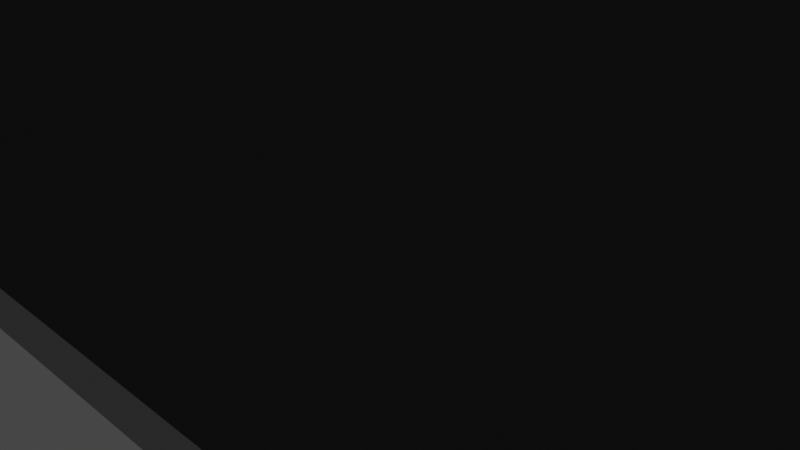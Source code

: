 # Source: map-overview-new.blend  (saved by Blender 3.3.6; exported with 4.5.12 LTS)
import bpy
from mathutils import Matrix  # noqa: F401  (used for matrix-valued properties, if any)

bpy.ops.wm.read_factory_settings(use_empty=True)
scene = bpy.context.scene
scene.name = 'Scene'

# ---- collections
col_collection = bpy.data.collections.new('Collection'); scene.collection.children.link(col_collection)
col_dxf = bpy.data.collections.new('dxf'); scene.collection.children.link(col_dxf)
col_walls = bpy.data.collections.new('walls'); scene.collection.children.link(col_walls)

# ---- materials (node trees are filled in below, after node groups)
mat_garage = bpy.data.materials.new('garage')
mat_garage.use_transparent_shadow = False
mat_garage.diffuse_color = (0.6152, 0.2858, 0.1844, 1.0)
mat_room2 = bpy.data.materials.new('room2')
mat_room2.use_transparent_shadow = False
mat_room2.diffuse_color = (0.07324, 0.07324, 0.07324, 1.0)
mat_room2.metallic = 0.5685
mat_room3 = bpy.data.materials.new('room3')
mat_room3.use_transparent_shadow = False
mat_room3.diffuse_color = (0.1193, 0.1193, 0.1193, 1.0)
mat_floor2 = bpy.data.materials.new('floor2')
mat_floor2.use_transparent_shadow = False
mat_floor2.diffuse_color = (0.1734, 0.1734, 0.1734, 1.0)
mat_floor2.metallic = 0.1027
mat_floor1 = bpy.data.materials.new('floor1')
mat_floor1.use_transparent_shadow = False
mat_floor1.diffuse_color = (0.3931, 0.3931, 0.3931, 1.0)
mat_floor1.metallic = 0.5274

# ---- material node trees

# ---- world
world_world = bpy.data.worlds.new('World'); scene.world = world_world
world_world.use_nodes = True; world_world.node_tree.nodes.clear()
_N = world_world.node_tree.nodes; _L = world_world.node_tree.links
n0 = _N.new('ShaderNodeOutputWorld'); n0.name = 'World Output'; n0.location = (300, 300)
n1 = _N.new('ShaderNodeBackground'); n1.name = 'Background'; n1.location = (10, 300)
n1.inputs[0].default_value = (0.05088, 0.05088, 0.05088, 1.0)
_L.new(n1.outputs[0], n0.inputs[0])
n0.is_active_output = True
world_world.color = (0.05088, 0.05088, 0.05088)
world_world.use_sun_shadow = False
world_world.sun_shadow_jitter_overblur = 0.0

# ---- cameras
cam_camera = bpy.data.cameras.new('Camera')
cam_camera.clip_end = 100.0
cam_camera.ortho_scale = 7.314

# ---- lights
light_light = bpy.data.lights.new('Light', 'POINT')
light_light.transmission_factor = 0.0
light_light.energy = 1000.0
light_light.shadow_soft_size = 0.1
light_light.shadow_maximum_resolution = 0.006
light_light.use_absolute_resolution = True

# ---- meshes
me_cube_001 = bpy.data.meshes.new('Cube.001')
me_cube_001.from_pydata([(28.0, -20.0, -5.96e-08), (28.0, -20.0, 2.0), (28.0, -18.0, -5.96e-08), (28.0, -18.0, 2.0), (30.0, -20.0, -5.96e-08), (30.0, -20.0, 2.0), (30.0, -18.0, -5.96e-08), (30.0, -18.0, 2.0), (28.0, 38.0, -5.96e-08), (28.0, 38.0, 2.0), (30.0, 38.0, -5.96e-08), (30.0, 38.0, 2.0), (28.0, 40.0, -5.96e-08), (28.0, 40.0, 2.0), (30.0, 40.0, -5.96e-08), (30.0, 40.0, 2.0), (-36.0, 38.0, -5.96e-08), (-36.0, 38.0, 2.0), (-36.0, 40.0, 0.0), (-36.0, 40.0, 2.0), (-69.94, -20.0, -5.96e-08), (-69.94, -20.0, 2.0), (-69.94, -18.0, -5.96e-08), (-69.94, -18.0, 2.0), (-71.94, -20.0, -5.96e-08), (-71.94, -20.0, 2.0), (-71.94, -18.0, -5.96e-08), (-71.94, -18.0, 2.0), (-69.94, 38.0, -5.96e-08), (-69.94, 38.0, 2.0), (-71.94, 38.0, -5.96e-08), (-71.94, 38.0, 2.0), (-69.94, 40.0, -5.96e-08), (-69.94, 40.0, 2.0), (-71.94, 40.0, -5.96e-08), (-71.94, 40.0, 2.0), (-51.67, 38.0, -5.96e-08), (-51.67, 38.0, 2.0), (-51.67, 40.0, -5.96e-08), (-51.67, 40.0, 2.0)], [], [(1, 3, 23, 21), (3, 7, 11, 9), (6, 7, 5, 4), (4, 5, 1, 0), (2, 6, 4, 0), (7, 3, 1, 5), (9, 11, 15, 13), (2, 3, 9, 8), (7, 6, 10, 11), (6, 2, 8, 10), (12, 13, 15, 14), (12, 8, 16, 18), (11, 10, 14, 15), (10, 8, 12, 14), (16, 17, 19, 18), (13, 12, 18, 19), (9, 13, 19, 17), (8, 9, 17, 16), (23, 22, 28, 29), (2, 0, 20, 22), (3, 2, 22, 23), (0, 1, 21, 20), (24, 25, 27, 26), (20, 21, 25, 24), (21, 23, 27, 25), (22, 20, 24, 26), (29, 28, 36, 37), (22, 26, 30, 28), (27, 23, 29, 31), (26, 27, 31, 30), (33, 32, 34, 35), (31, 29, 33, 35), (30, 31, 35, 34), (28, 30, 34, 32), (37, 36, 38, 39), (28, 32, 38, 36), (32, 33, 39, 38), (33, 29, 37, 39)])
_uv = me_cube_001.uv_layers.new(name='UVMap')
_uv.uv.foreach_set('vector', [0.875, 0.75, 0.875, 0.5, 0.875, 0.5, 0.875, 0.75, 0.875, 0.5, 0.625, 0.5, 0.625, 0.5, 0.875, 0.5, 0.375, 0.5, 0.625, 0.5, 0.625, 0.75, 0.375, 0.75, 0.375, 0.75, 0.625, 0.75, 0.625, 1.0, 0.375, 1.0, 0.125, 0.5, 0.375, 0.5, 0.375, 0.75, 0.125, 0.75, 0.625, 0.5, 0.875, 0.5, 0.875, 0.75, 0.625, 0.75, 0.875, 0.5, 0.625, 0.5, 0.625, 0.5, 0.875, 0.5, 0.375, 0.25, 0.625, 0.25, 0.625, 0.25, 0.375, 0.25, 0.625, 0.5, 0.375, 0.5, 0.375, 0.5, 0.625, 0.5, 0.375, 0.5, 0.125, 0.5, 0.125, 0.5, 0.375, 0.5, 0.375, 0.25, 0.625, 0.25, 0.625, 0.5, 0.375, 0.5, 0.125, 0.5, 0.125, 0.5, 0.125, 0.5, 0.125, 0.5, 0.625, 0.5, 0.375, 0.5, 0.375, 0.5, 0.625, 0.5, 0.375, 0.5, 0.125, 0.5, 0.125, 0.5, 0.375, 0.5, 0.375, 0.25, 0.625, 0.25, 0.625, 0.25, 0.375, 0.25, 0.625, 0.25, 0.375, 0.25, 0.375, 0.25, 0.625, 0.25, 0.875, 0.5, 0.875, 0.5, 0.875, 0.5, 0.875, 0.5, 0.375, 0.25, 0.625, 0.25, 0.625, 0.25, 0.375, 0.25, 0.625, 0.25, 0.375, 0.25, 0.375, 0.25, 0.625, 0.25, 0.125, 0.5, 0.125, 0.75, 0.125, 0.75, 0.125, 0.5, 0.625, 0.25, 0.375, 0.25, 0.375, 0.25, 0.625, 0.25, 0.375, 1.0, 0.625, 1.0, 0.625, 1.0, 0.375, 1.0, 0.375, 0.0, 0.625, 0.0, 0.625, 0.25, 0.375, 0.25, 0.375, 1.0, 0.625, 1.0, 0.625, 1.0, 0.375, 1.0, 0.875, 0.75, 0.875, 0.5, 0.875, 0.5, 0.875, 0.75, 0.125, 0.5, 0.125, 0.75, 0.125, 0.75, 0.125, 0.5, 0.625, 0.25, 0.375, 0.25, 0.375, 0.25, 0.625, 0.25, 0.125, 0.5, 0.125, 0.5, 0.125, 0.5, 0.125, 0.5, 0.875, 0.5, 0.875, 0.5, 0.875, 0.5, 0.875, 0.5, 0.375, 0.25, 0.625, 0.25, 0.625, 0.25, 0.375, 0.25, 0.625, 0.25, 0.375, 0.25, 0.375, 0.25, 0.625, 0.25, 0.875, 0.5, 0.875, 0.5, 0.875, 0.5, 0.875, 0.5, 0.375, 0.25, 0.625, 0.25, 0.625, 0.25, 0.375, 0.25, 0.125, 0.5, 0.125, 0.5, 0.125, 0.5, 0.125, 0.5, 0.625, 0.25, 0.375, 0.25, 0.375, 0.25, 0.625, 0.25, 0.125, 0.5, 0.125, 0.5, 0.125, 0.5, 0.125, 0.5, 0.375, 0.25, 0.625, 0.25, 0.625, 0.25, 0.375, 0.25, 0.875, 0.5, 0.875, 0.5, 0.875, 0.5, 0.875, 0.5])
me_cube_001.materials.append(mat_garage)
me_cube_001.update()
me_cube_002 = bpy.data.meshes.new('Cube.002')
me_cube_002.from_pydata([(59.0, -35.84, 0.0), (59.0, -35.84, 2.0), (59.0, -33.84, 0.0), (59.0, -33.84, 2.0), (61.0, -35.84, 0.0), (61.0, -35.84, 2.0), (61.0, -33.84, 0.0), (61.0, -33.84, 2.0), (-79.81, -35.84, 0.0), (-79.81, -35.84, 2.0), (-79.81, -33.84, 0.0), (-79.81, -33.84, 2.0), (-81.81, -35.84, 0.0), (-81.81, -35.84, 2.0), (-81.81, -33.84, 0.0), (-81.81, -33.84, 2.0), (-79.81, 40.0, 0.0), (-79.81, 40.0, 2.0), (-81.81, 40.0, 0.0), (-81.81, 40.0, 2.0), (-79.81, 42.0, 0.0), (-79.81, 42.0, 2.0), (-81.81, 42.0, 0.0), (-81.81, 42.0, 2.0), (59.0, 40.0, 0.0), (59.0, 40.0, 2.0), (59.0, 42.0, 0.0), (59.0, 42.0, 2.0), (61.0, 40.0, 0.0), (61.0, 40.0, 2.0), (61.0, 42.0, 0.0), (61.0, 42.0, 2.0), (59.0, -33.84, 0.0), (59.0, -33.84, 2.0), (61.0, -33.84, 0.0), (61.0, -33.84, 2.0)], [], [(1, 3, 11, 9), (2, 3, 7, 6), (6, 7, 5, 4), (4, 5, 1, 0), (2, 6, 4, 0), (7, 3, 1, 5), (8, 9, 13, 12), (2, 0, 8, 10), (3, 2, 10, 11), (0, 1, 9, 8), (12, 13, 15, 14), (9, 11, 15, 13), (10, 8, 12, 14), (10, 14, 18, 16), (16, 18, 22, 20), (14, 15, 19, 18), (11, 10, 16, 17), (15, 11, 17, 19), (21, 20, 22, 23), (18, 19, 23, 22), (19, 17, 21, 23), (20, 21, 27, 26), (27, 25, 29, 31), (21, 17, 25, 27), (16, 20, 26, 24), (17, 16, 24, 25), (29, 28, 30, 31), (26, 27, 31, 30), (24, 26, 30, 28), (29, 25, 33, 35), (33, 32, 34, 35), (28, 29, 35, 34), (24, 28, 34, 32), (25, 24, 32, 33)])
_uv = me_cube_002.uv_layers.new(name='UVMap')
_uv.uv.foreach_set('vector', [0.875, 0.75, 0.875, 0.5, 0.875, 0.5, 0.875, 0.75, 0.375, 0.25, 0.625, 0.25, 0.625, 0.5, 0.375, 0.5, 0.375, 0.5, 0.625, 0.5, 0.625, 0.75, 0.375, 0.75, 0.375, 0.75, 0.625, 0.75, 0.625, 1.0, 0.375, 1.0, 0.125, 0.5, 0.375, 0.5, 0.375, 0.75, 0.125, 0.75, 0.625, 0.5, 0.875, 0.5, 0.875, 0.75, 0.625, 0.75, 0.375, 1.0, 0.625, 1.0, 0.625, 1.0, 0.375, 1.0, 0.125, 0.5, 0.125, 0.75, 0.125, 0.75, 0.125, 0.5, 0.625, 0.25, 0.375, 0.25, 0.375, 0.25, 0.625, 0.25, 0.375, 1.0, 0.625, 1.0, 0.625, 1.0, 0.375, 1.0, 0.375, 0.0, 0.625, 0.0, 0.625, 0.25, 0.375, 0.25, 0.875, 0.75, 0.875, 0.5, 0.875, 0.5, 0.875, 0.75, 0.125, 0.5, 0.125, 0.75, 0.125, 0.75, 0.125, 0.5, 0.125, 0.5, 0.125, 0.5, 0.125, 0.5, 0.125, 0.5, 0.125, 0.5, 0.125, 0.5, 0.125, 0.5, 0.125, 0.5, 0.375, 0.25, 0.625, 0.25, 0.625, 0.25, 0.375, 0.25, 0.625, 0.25, 0.375, 0.25, 0.375, 0.25, 0.625, 0.25, 0.875, 0.5, 0.875, 0.5, 0.875, 0.5, 0.875, 0.5, 0.625, 0.25, 0.375, 0.25, 0.375, 0.25, 0.625, 0.25, 0.375, 0.25, 0.625, 0.25, 0.625, 0.25, 0.375, 0.25, 0.875, 0.5, 0.875, 0.5, 0.875, 0.5, 0.875, 0.5, 0.375, 0.25, 0.625, 0.25, 0.625, 0.25, 0.375, 0.25, 0.875, 0.5, 0.875, 0.5, 0.875, 0.5, 0.875, 0.5, 0.875, 0.5, 0.875, 0.5, 0.875, 0.5, 0.875, 0.5, 0.125, 0.5, 0.125, 0.5, 0.125, 0.5, 0.125, 0.5, 0.625, 0.25, 0.375, 0.25, 0.375, 0.25, 0.625, 0.25, 0.625, 0.25, 0.375, 0.25, 0.375, 0.25, 0.625, 0.25, 0.375, 0.25, 0.625, 0.25, 0.625, 0.25, 0.375, 0.25, 0.125, 0.5, 0.125, 0.5, 0.125, 0.5, 0.125, 0.5, 0.875, 0.5, 0.875, 0.5, 0.875, 0.5, 0.875, 0.5, 0.625, 0.25, 0.375, 0.25, 0.375, 0.25, 0.625, 0.25, 0.375, 0.25, 0.625, 0.25, 0.625, 0.25, 0.375, 0.25, 0.125, 0.5, 0.125, 0.5, 0.125, 0.5, 0.125, 0.5, 0.625, 0.25, 0.375, 0.25, 0.375, 0.25, 0.625, 0.25])
me_cube_002.materials.append(mat_room2)
me_cube_002.update()
me_cube_003 = bpy.data.meshes.new('Cube.003')
me_cube_003.from_pydata([(-1.0, -1.0, -1.0), (-1.0, -1.0, 1.0), (-1.0, 1.0, -1.0), (-1.0, 1.0, 1.0), (1.0, -1.0, -1.0), (1.0, -1.0, 1.0), (1.0, 1.0, -1.0), (1.0, 1.0, 1.0), (-9.987, -1.0, -1.0), (-9.987, -1.0, 1.0), (-9.987, 1.0, -1.0), (-9.987, 1.0, 1.0), (-1.0, 52.2, -1.0), (-1.0, 52.2, 1.0), (1.0, 52.2, -1.0), (1.0, 52.2, 1.0), (-1.0, 54.2, -1.0), (-1.0, 54.2, 1.0), (1.0, 54.2, -1.0), (1.0, 54.2, 1.0), (-26.92, 52.2, -1.0), (-26.92, 52.2, 1.0), (-26.92, 54.2, -1.0), (-26.92, 54.2, 1.0), (-26.92, 52.2, -1.0), (-26.92, 52.2, 1.0), (-26.92, 54.2, -1.0), (-26.92, 54.2, 1.0), (-28.95, 52.2, -1.0), (-28.95, 52.2, 1.0), (-28.95, 54.2, -1.0), (-28.95, 54.2, 1.0), (-91.97, 52.2, -1.0), (-91.97, 52.2, 1.0), (-91.97, 54.2, -1.0), (-91.97, 54.2, 1.0), (-28.95, 88.09, 1.0), (-28.95, 88.09, -1.0), (-26.92, 88.09, 1.0), (-26.92, 88.09, -1.0), (-26.92, 88.09, 1.0), (-26.92, 88.09, -1.0), (-26.92, 86.03, -1.0), (-26.92, 86.03, 1.0), (-26.92, 86.03, -1.0), (-26.92, 86.03, 1.0), (-28.95, 86.03, -1.0), (-28.95, 86.03, 1.0), (-117.0, 88.09, 1.0), (-117.0, 88.09, -1.0), (-117.0, 86.03, 1.0), (-117.0, 86.03, -1.0), (-117.0, 88.09, -1.0), (-117.0, 88.09, 1.0), (-26.92, 88.09, -1.0), (-26.92, 88.09, 1.0), (-26.92, 88.09, -1.0), (-26.92, 88.09, 1.0), (-28.95, 88.09, -1.0), (-28.95, 88.09, 1.0), (-119.0, 88.09, 1.0), (-119.0, 88.09, -1.0), (-119.0, 86.03, 1.0), (-119.0, 86.03, -1.0), (-119.0, 88.09, -1.0), (-119.0, 88.09, 1.0), (-117.0, 54.2, 1.0), (-117.0, 54.2, -1.0), (-119.0, 54.2, 1.0), (-119.0, 54.2, -1.0), (-117.0, 52.2, 1.0), (-117.0, 52.2, -1.0), (-119.0, 52.2, 1.0), (-119.0, 52.2, -1.0), (-117.0, 29.22, 1.0), (-117.0, 29.22, -1.0), (-119.0, 29.22, 1.0), (-119.0, 29.22, -1.0), (-104.0, 54.2, 1.0), (-104.0, 54.2, -1.0), (-104.0, 52.2, 1.0), (-104.0, 52.2, -1.0), (-139.1, 54.2, 1.0), (-139.1, 54.2, -1.0), (-139.1, 52.2, 1.0), (-139.1, 52.2, -1.0), (-140.9, 54.2, 1.0), (-140.9, 54.2, -1.0), (-140.9, 52.2, 1.0), (-140.9, 52.2, -1.0), (-139.1, 11.18, 1.0), (-139.1, 11.18, -1.0), (-140.9, 11.18, 1.0), (-140.9, 11.18, -1.0), (-139.1, 9.041, 1.0), (-139.1, 9.041, -1.0), (-140.9, 9.041, 1.0), (-140.9, 9.041, -1.0), (-119.0, 11.18, 1.0), (-119.0, 11.18, -1.0), (-119.0, 9.041, 1.0), (-119.0, 9.041, -1.0), (-119.0, 11.18, 1.0), (-119.0, 11.18, -1.0), (-119.0, 9.041, 1.0), (-119.0, 9.041, -1.0), (-116.9, 11.18, 1.0), (-116.9, 11.18, -1.0), (-116.9, 9.041, 1.0), (-116.9, 9.041, -1.0), (-119.0, 20.91, 1.0), (-119.0, 20.91, -1.0), (-119.0, 20.91, 1.0), (-119.0, 20.91, -1.0), (-116.9, 20.91, 1.0), (-116.9, 20.91, -1.0), (-119.0, 1.102, 1.0), (-119.0, 1.102, -1.0), (-119.0, 1.102, 1.0), (-119.0, 1.102, -1.0), (-116.9, 1.102, 1.0), (-116.9, 1.102, -1.0), (-119.0, -1.0, 1.0), (-119.0, -1.0, -1.0), (-119.0, -1.0, 1.0), (-119.0, -1.0, -1.0), (-116.9, -1.0, 1.0), (-116.9, -1.0, -1.0), (-109.0, 1.102, 1.0), (-109.0, 1.102, -1.0), (-109.0, -1.0, 1.0), (-109.0, -1.0, -1.0)], [], [(3, 2, 10, 11), (3, 7, 15, 13), (6, 7, 5, 4), (4, 5, 1, 0), (2, 6, 4, 0), (7, 3, 1, 5), (8, 9, 11, 10), (0, 1, 9, 8), (1, 3, 11, 9), (2, 0, 8, 10), (13, 15, 19, 17), (2, 3, 13, 12), (7, 6, 14, 15), (6, 2, 12, 14), (16, 17, 19, 18), (13, 17, 23, 21), (15, 14, 18, 19), (14, 12, 16, 18), (21, 23, 27, 25), (12, 13, 21, 20), (16, 12, 20, 22), (17, 16, 22, 23), (24, 25, 29, 28), (20, 21, 25, 24), (22, 20, 24, 26), (58, 37, 52, 49), (30, 28, 32, 34), (26, 24, 28, 30), (41, 39, 56, 54), (25, 27, 31, 29), (32, 33, 35, 34), (31, 30, 34, 35), (29, 31, 35, 33), (28, 29, 33, 32), (27, 23, 43, 45), (23, 22, 42, 43), (31, 27, 45, 47), (26, 30, 46, 44), (22, 26, 44, 42), (30, 31, 47, 46), (53, 48, 60, 65), (50, 53, 65, 62), (42, 44, 39, 41), (44, 46, 37, 39), (43, 42, 41, 40), (45, 43, 40, 38), (47, 36, 53, 50), (47, 45, 38, 36), (55, 54, 56, 57), (57, 56, 58, 59), (39, 37, 58, 56), (36, 38, 57, 59), (40, 41, 54, 55), (38, 40, 55, 57), (46, 47, 50, 51), (37, 46, 51, 52), (36, 59, 48, 53), (59, 58, 49, 48), (63, 62, 65, 64), (64, 65, 60, 61), (52, 51, 63, 64), (48, 49, 61, 60), (49, 52, 64, 61), (62, 63, 69, 68), (66, 68, 72, 70), (63, 51, 67, 69), (51, 50, 66, 67), (50, 62, 68, 66), (73, 71, 75, 77), (66, 70, 80, 78), (69, 67, 71, 73), (69, 73, 85, 83), (75, 74, 76, 77), (72, 73, 77, 76), (70, 72, 76, 74), (71, 70, 74, 75), (79, 78, 80, 81), (67, 66, 78, 79), (71, 67, 79, 81), (70, 71, 81, 80), (83, 85, 89, 87), (73, 72, 84, 85), (68, 69, 83, 82), (72, 68, 82, 84), (86, 87, 89, 88), (84, 88, 92, 90), (84, 82, 86, 88), (82, 83, 87, 86), (91, 90, 98, 99), (85, 84, 90, 91), (89, 85, 91, 93), (88, 89, 93, 92), (95, 94, 96, 97), (90, 92, 96, 94), (92, 93, 97, 96), (93, 91, 95, 97), (98, 100, 104, 102), (90, 94, 100, 98), (94, 95, 101, 100), (95, 91, 99, 101), (105, 103, 107, 109), (99, 98, 110, 111), (101, 99, 103, 105), (101, 105, 119, 117), (107, 106, 108, 109), (109, 108, 120, 121), (102, 104, 108, 106), (98, 102, 112, 110), (111, 110, 112, 113), (113, 112, 114, 115), (107, 103, 113, 115), (106, 107, 115, 114), (103, 99, 111, 113), (102, 106, 114, 112), (120, 118, 124, 126), (117, 119, 125, 123), (108, 104, 118, 120), (100, 101, 117, 116), (104, 100, 116, 118), (105, 109, 121, 119), (122, 123, 125, 124), (124, 125, 127, 126), (120, 126, 130, 128), (118, 116, 122, 124), (116, 117, 123, 122), (119, 121, 127, 125), (129, 128, 130, 131), (121, 120, 128, 129), (127, 121, 129, 131), (126, 127, 131, 130)])
_uv = me_cube_003.uv_layers.new(name='UVMap')
_uv.uv.foreach_set('vector', [0.625, 0.25, 0.375, 0.25, 0.375, 0.25, 0.625, 0.25, 0.875, 0.5, 0.625, 0.5, 0.625, 0.5, 0.875, 0.5, 0.375, 0.5, 0.625, 0.5, 0.625, 0.75, 0.375, 0.75, 0.375, 0.75, 0.625, 0.75, 0.625, 1.0, 0.375, 1.0, 0.125, 0.5, 0.375, 0.5, 0.375, 0.75, 0.125, 0.75, 0.625, 0.5, 0.875, 0.5, 0.875, 0.75, 0.625, 0.75, 0.375, 0.0, 0.625, 0.0, 0.625, 0.25, 0.375, 0.25, 0.375, 1.0, 0.625, 1.0, 0.625, 1.0, 0.375, 1.0, 0.875, 0.75, 0.875, 0.5, 0.875, 0.5, 0.875, 0.75, 0.125, 0.5, 0.125, 0.75, 0.125, 0.75, 0.125, 0.5, 0.875, 0.5, 0.625, 0.5, 0.625, 0.5, 0.875, 0.5, 0.375, 0.25, 0.625, 0.25, 0.625, 0.25, 0.375, 0.25, 0.625, 0.5, 0.375, 0.5, 0.375, 0.5, 0.625, 0.5, 0.375, 0.5, 0.125, 0.5, 0.125, 0.5, 0.375, 0.5, 0.375, 0.25, 0.625, 0.25, 0.625, 0.5, 0.375, 0.5, 0.875, 0.5, 0.875, 0.5, 0.875, 0.5, 0.875, 0.5, 0.625, 0.5, 0.375, 0.5, 0.375, 0.5, 0.625, 0.5, 0.375, 0.5, 0.125, 0.5, 0.125, 0.5, 0.375, 0.5, 0.875, 0.5, 0.875, 0.5, 0.875, 0.5, 0.875, 0.5, 0.375, 0.25, 0.625, 0.25, 0.625, 0.25, 0.375, 0.25, 0.125, 0.5, 0.125, 0.5, 0.125, 0.5, 0.125, 0.5, 0.625, 0.25, 0.375, 0.25, 0.375, 0.25, 0.625, 0.25, 0.375, 0.25, 0.625, 0.25, 0.625, 0.25, 0.375, 0.25, 0.375, 0.25, 0.625, 0.25, 0.625, 0.25, 0.375, 0.25, 0.125, 0.5, 0.125, 0.5, 0.125, 0.5, 0.125, 0.5, 0.125, 0.5, 0.125, 0.5, 0.125, 0.5, 0.125, 0.5, 0.125, 0.5, 0.125, 0.5, 0.125, 0.5, 0.125, 0.5, 0.125, 0.5, 0.125, 0.5, 0.125, 0.5, 0.125, 0.5, 0.125, 0.5, 0.125, 0.5, 0.125, 0.5, 0.125, 0.5, 0.875, 0.5, 0.875, 0.5, 0.875, 0.5, 0.875, 0.5, 0.375, 0.25, 0.625, 0.25, 0.625, 0.25, 0.375, 0.25, 0.625, 0.25, 0.375, 0.25, 0.375, 0.25, 0.625, 0.25, 0.875, 0.5, 0.875, 0.5, 0.875, 0.5, 0.875, 0.5, 0.375, 0.25, 0.625, 0.25, 0.625, 0.25, 0.375, 0.25, 0.875, 0.5, 0.875, 0.5, 0.875, 0.5, 0.875, 0.5, 0.625, 0.25, 0.375, 0.25, 0.375, 0.25, 0.625, 0.25, 0.875, 0.5, 0.875, 0.5, 0.875, 0.5, 0.875, 0.5, 0.125, 0.5, 0.125, 0.5, 0.125, 0.5, 0.125, 0.5, 0.125, 0.5, 0.125, 0.5, 0.125, 0.5, 0.125, 0.5, 0.375, 0.25, 0.625, 0.25, 0.625, 0.25, 0.375, 0.25, 0.875, 0.5, 0.875, 0.5, 0.875, 0.5, 0.875, 0.5, 0.875, 0.5, 0.875, 0.5, 0.875, 0.5, 0.875, 0.5, 0.125, 0.5, 0.125, 0.5, 0.125, 0.5, 0.125, 0.5, 0.125, 0.5, 0.125, 0.5, 0.125, 0.5, 0.125, 0.5, 0.625, 0.25, 0.375, 0.25, 0.375, 0.25, 0.625, 0.25, 0.875, 0.5, 0.875, 0.5, 0.875, 0.5, 0.875, 0.5, 0.875, 0.5, 0.875, 0.5, 0.875, 0.5, 0.875, 0.5, 0.875, 0.5, 0.875, 0.5, 0.875, 0.5, 0.875, 0.5, 0.625, 0.25, 0.375, 0.25, 0.375, 0.25, 0.625, 0.25, 0.625, 0.25, 0.375, 0.25, 0.375, 0.25, 0.625, 0.25, 0.125, 0.5, 0.125, 0.5, 0.125, 0.5, 0.125, 0.5, 0.875, 0.5, 0.875, 0.5, 0.875, 0.5, 0.875, 0.5, 0.625, 0.25, 0.375, 0.25, 0.375, 0.25, 0.625, 0.25, 0.875, 0.5, 0.875, 0.5, 0.875, 0.5, 0.875, 0.5, 0.375, 0.25, 0.625, 0.25, 0.625, 0.25, 0.375, 0.25, 0.125, 0.5, 0.125, 0.5, 0.125, 0.5, 0.125, 0.5, 0.875, 0.5, 0.875, 0.5, 0.875, 0.5, 0.875, 0.5, 0.625, 0.25, 0.375, 0.25, 0.375, 0.25, 0.625, 0.25, 0.375, 0.25, 0.625, 0.25, 0.625, 0.25, 0.375, 0.25, 0.375, 0.25, 0.625, 0.25, 0.625, 0.25, 0.375, 0.25, 0.125, 0.5, 0.125, 0.5, 0.125, 0.5, 0.125, 0.5, 0.625, 0.25, 0.375, 0.25, 0.375, 0.25, 0.625, 0.25, 0.125, 0.5, 0.125, 0.5, 0.125, 0.5, 0.125, 0.5, 0.625, 0.25, 0.375, 0.25, 0.375, 0.25, 0.625, 0.25, 0.875, 0.5, 0.875, 0.5, 0.875, 0.5, 0.875, 0.5, 0.125, 0.5, 0.125, 0.5, 0.125, 0.5, 0.125, 0.5, 0.375, 0.25, 0.625, 0.25, 0.625, 0.25, 0.375, 0.25, 0.875, 0.5, 0.875, 0.5, 0.875, 0.5, 0.875, 0.5, 0.125, 0.5, 0.125, 0.5, 0.125, 0.5, 0.125, 0.5, 0.875, 0.5, 0.875, 0.5, 0.875, 0.5, 0.875, 0.5, 0.125, 0.5, 0.125, 0.5, 0.125, 0.5, 0.125, 0.5, 0.125, 0.5, 0.125, 0.5, 0.125, 0.5, 0.125, 0.5, 0.375, 0.25, 0.625, 0.25, 0.625, 0.25, 0.375, 0.25, 0.625, 0.25, 0.375, 0.25, 0.375, 0.25, 0.625, 0.25, 0.875, 0.5, 0.875, 0.5, 0.875, 0.5, 0.875, 0.5, 0.375, 0.25, 0.625, 0.25, 0.625, 0.25, 0.375, 0.25, 0.375, 0.25, 0.625, 0.25, 0.625, 0.25, 0.375, 0.25, 0.375, 0.25, 0.625, 0.25, 0.625, 0.25, 0.375, 0.25, 0.125, 0.5, 0.125, 0.5, 0.125, 0.5, 0.125, 0.5, 0.625, 0.25, 0.375, 0.25, 0.375, 0.25, 0.625, 0.25, 0.125, 0.5, 0.125, 0.5, 0.125, 0.5, 0.125, 0.5, 0.375, 0.25, 0.625, 0.25, 0.625, 0.25, 0.375, 0.25, 0.625, 0.25, 0.375, 0.25, 0.375, 0.25, 0.625, 0.25, 0.875, 0.5, 0.875, 0.5, 0.875, 0.5, 0.875, 0.5, 0.625, 0.25, 0.375, 0.25, 0.375, 0.25, 0.625, 0.25, 0.875, 0.5, 0.875, 0.5, 0.875, 0.5, 0.875, 0.5, 0.875, 0.5, 0.875, 0.5, 0.875, 0.5, 0.875, 0.5, 0.625, 0.25, 0.375, 0.25, 0.375, 0.25, 0.625, 0.25, 0.375, 0.25, 0.625, 0.25, 0.625, 0.25, 0.375, 0.25, 0.375, 0.25, 0.625, 0.25, 0.625, 0.25, 0.375, 0.25, 0.125, 0.5, 0.125, 0.5, 0.125, 0.5, 0.125, 0.5, 0.625, 0.25, 0.375, 0.25, 0.375, 0.25, 0.625, 0.25, 0.375, 0.25, 0.625, 0.25, 0.625, 0.25, 0.375, 0.25, 0.875, 0.5, 0.875, 0.5, 0.875, 0.5, 0.875, 0.5, 0.625, 0.25, 0.375, 0.25, 0.375, 0.25, 0.625, 0.25, 0.125, 0.5, 0.125, 0.5, 0.125, 0.5, 0.125, 0.5, 0.875, 0.5, 0.875, 0.5, 0.875, 0.5, 0.875, 0.5, 0.875, 0.5, 0.875, 0.5, 0.875, 0.5, 0.875, 0.5, 0.625, 0.25, 0.375, 0.25, 0.375, 0.25, 0.625, 0.25, 0.125, 0.5, 0.125, 0.5, 0.125, 0.5, 0.125, 0.5, 0.125, 0.5, 0.125, 0.5, 0.125, 0.5, 0.125, 0.5, 0.375, 0.25, 0.625, 0.25, 0.625, 0.25, 0.375, 0.25, 0.125, 0.5, 0.125, 0.5, 0.125, 0.5, 0.125, 0.5, 0.125, 0.5, 0.125, 0.5, 0.125, 0.5, 0.125, 0.5, 0.375, 0.25, 0.625, 0.25, 0.625, 0.25, 0.375, 0.25, 0.375, 0.25, 0.625, 0.25, 0.625, 0.25, 0.375, 0.25, 0.875, 0.5, 0.875, 0.5, 0.875, 0.5, 0.875, 0.5, 0.875, 0.5, 0.875, 0.5, 0.875, 0.5, 0.875, 0.5, 0.375, 0.25, 0.625, 0.25, 0.625, 0.25, 0.375, 0.25, 0.375, 0.25, 0.625, 0.25, 0.625, 0.25, 0.375, 0.25, 0.125, 0.5, 0.125, 0.5, 0.125, 0.5, 0.125, 0.5, 0.625, 0.25, 0.375, 0.25, 0.375, 0.25, 0.625, 0.25, 0.125, 0.5, 0.125, 0.5, 0.125, 0.5, 0.125, 0.5, 0.875, 0.5, 0.875, 0.5, 0.875, 0.5, 0.875, 0.5, 0.875, 0.5, 0.875, 0.5, 0.875, 0.5, 0.875, 0.5, 0.125, 0.5, 0.125, 0.5, 0.125, 0.5, 0.125, 0.5, 0.875, 0.5, 0.875, 0.5, 0.875, 0.5, 0.875, 0.5, 0.625, 0.25, 0.375, 0.25, 0.375, 0.25, 0.625, 0.25, 0.875, 0.5, 0.875, 0.5, 0.875, 0.5, 0.875, 0.5, 0.125, 0.5, 0.125, 0.5, 0.125, 0.5, 0.125, 0.5, 0.625, 0.25, 0.375, 0.25, 0.375, 0.25, 0.625, 0.25, 0.625, 0.25, 0.375, 0.25, 0.375, 0.25, 0.625, 0.25, 0.875, 0.5, 0.875, 0.5, 0.875, 0.5, 0.875, 0.5, 0.875, 0.5, 0.875, 0.5, 0.875, 0.5, 0.875, 0.5, 0.625, 0.25, 0.375, 0.25, 0.375, 0.25, 0.625, 0.25, 0.125, 0.5, 0.125, 0.5, 0.125, 0.5, 0.125, 0.5, 0.375, 0.25, 0.625, 0.25, 0.625, 0.25, 0.375, 0.25, 0.375, 0.25, 0.625, 0.25, 0.625, 0.25, 0.375, 0.25, 0.125, 0.5, 0.125, 0.5, 0.125, 0.5, 0.125, 0.5, 0.625, 0.25, 0.375, 0.25, 0.375, 0.25, 0.625, 0.25])
me_cube_003.materials.append(mat_room3)
me_cube_003.update()
me_cube_004 = bpy.data.meshes.new('Cube.004')
me_cube_004.from_pydata([(-11.06, 4.546, -1.0), (-11.06, 4.546, 1.0), (-11.06, -1.0, -1.0), (-11.06, -1.0, 1.0), (0.9628, -1.0, -1.0), (0.9628, -1.0, 1.0), (-11.06, 0.004685, 1.0), (-11.06, 0.004685, -1.0), (-13.25, 0.004685, -1.0), (-13.25, 0.004685, 1.0), (0.9628, 0.004685, -1.0), (0.9628, 0.004685, 1.0), (-11.06, 7.909, -1.0), (-11.06, 7.909, 1.0), (-11.06, -1.0, -1.0), (-11.06, -1.0, 1.0), (-11.06, 0.004685, 1.0), (-11.06, 0.004685, -1.0), (-13.25, 4.546, 1.0), (0.9628, 4.546, -1.0), (-13.25, 4.546, -1.0), (0.9628, 4.546, 1.0), (-11.06, 4.546, -1.0), (-11.06, 4.546, 1.0), (-1.847, 7.909, 1.0), (-1.847, -1.0, -1.0), (-1.847, 0.004685, 1.0), (-1.847, 7.909, -1.0), (-1.847, -1.0, 1.0), (-1.847, 0.004685, -1.0), (-1.847, 4.546, 1.0), (-1.847, 4.546, -1.0), (-13.25, 4.546, -1.0), (-13.25, 4.546, 1.0), (-1.847, 4.546, -1.0), (-1.847, 4.546, 1.0)], [], [(1, 0, 32, 33), (10, 11, 5, 4), (29, 10, 4, 25), (23, 18, 9, 16), (31, 19, 10, 29), (19, 21, 11, 10), (20, 22, 17, 8), (30, 23, 16, 26), (26, 16, 15, 28), (25, 28, 15, 14), (24, 13, 23, 30), (13, 12, 0, 1), (6, 7, 2, 3), (21, 19, 34, 35), (8, 9, 18, 20), (12, 27, 31, 22), (9, 8, 7, 6), (4, 5, 28, 25), (11, 26, 28, 5), (21, 30, 26, 11), (22, 31, 29, 17), (17, 29, 25, 14), (12, 13, 24, 27)])
_uv = me_cube_004.uv_layers.new(name='UVMap')
_uv.uv.foreach_set('vector', [0.625, 0.2886, 0.375, 0.2886, 0.375, 0.2886, 0.625, 0.2886, 0.375, 0.7218, 0.625, 0.7218, 0.625, 0.75, 0.375, 0.75, 0.3256, 0.7218, 0.375, 0.7218, 0.375, 0.75, 0.3256, 0.75, 0.8364, 0.5944, 0.875, 0.5944, 0.875, 0.7218, 0.8364, 0.7218, 0.3256, 0.5944, 0.375, 0.5944, 0.375, 0.7218, 0.3256, 0.7218, 0.375, 0.5944, 0.625, 0.5944, 0.625, 0.7218, 0.375, 0.7218, 0.125, 0.5944, 0.1636, 0.5944, 0.1636, 0.7218, 0.125, 0.7218, 0.6744, 0.5944, 0.8364, 0.5944, 0.8364, 0.7218, 0.6744, 0.7218, 0.6744, 0.7218, 0.8364, 0.7218, 0.8364, 0.75, 0.6744, 0.75, 0.375, 0.7994, 0.625, 0.7994, 0.625, 0.9614, 0.375, 0.9614, 0.6744, 0.5, 0.8364, 0.5, 0.8364, 0.5944, 0.6744, 0.5944, 0.625, 0.2886, 0.375, 0.2886, 0.375, 0.2886, 0.625, 0.2886, 0.625, 0.02819, 0.375, 0.02819, 0.375, 0.02819, 0.625, 0.02819, 0.625, 0.5944, 0.375, 0.5944, 0.375, 0.5944, 0.625, 0.5944, 0.375, 0.02819, 0.625, 0.02819, 0.625, 0.1556, 0.375, 0.1556, 0.1636, 0.5, 0.3256, 0.5, 0.3256, 0.5944, 0.1636, 0.5944, 0.625, 0.02819, 0.375, 0.02819, 0.375, 0.02819, 0.625, 0.02819, 0.375, 0.75, 0.625, 0.75, 0.625, 0.7994, 0.375, 0.7994, 0.625, 0.7218, 0.6744, 0.7218, 0.6744, 0.75, 0.625, 0.75, 0.625, 0.5944, 0.6744, 0.5944, 0.6744, 0.7218, 0.625, 0.7218, 0.1636, 0.5944, 0.3256, 0.5944, 0.3256, 0.7218, 0.1636, 0.7218, 0.1636, 0.7218, 0.3256, 0.7218, 0.3256, 0.75, 0.1636, 0.75, 0.375, 0.2886, 0.625, 0.2886, 0.625, 0.4506, 0.375, 0.4506])
me_cube_004.materials.append(mat_floor2)
me_cube_004.update()
me_cube_005 = bpy.data.meshes.new('Cube.005')
me_cube_005.from_pydata([(-2.881, -2.384, -1.0), (-2.881, -2.384, 1.0), (-2.881, 5.401, -1.0), (-2.881, 5.401, 1.0), (11.38, -2.384, -1.0), (11.38, -2.384, 1.0), (11.38, 5.401, -1.0), (11.38, 5.401, 1.0)], [], [(0, 1, 3, 2), (2, 3, 7, 6), (6, 7, 5, 4), (4, 5, 1, 0), (2, 6, 4, 0), (7, 3, 1, 5)])
_uv = me_cube_005.uv_layers.new(name='UVMap')
_uv.uv.foreach_set('vector', [0.375, 0.0, 0.625, 0.0, 0.625, 0.25, 0.375, 0.25, 0.375, 0.25, 0.625, 0.25, 0.625, 0.5, 0.375, 0.5, 0.375, 0.5, 0.625, 0.5, 0.625, 0.75, 0.375, 0.75, 0.375, 0.75, 0.625, 0.75, 0.625, 1.0, 0.375, 1.0, 0.125, 0.5, 0.375, 0.5, 0.375, 0.75, 0.125, 0.75, 0.625, 0.5, 0.875, 0.5, 0.875, 0.75, 0.625, 0.75])
me_cube_005.materials.append(mat_floor1)
me_cube_005.update()

# ---- curves / text
cu_sketch_plane_01_curve = bpy.data.curves.new('Sketch plane 01_curve_', 'CURVE')
cu_sketch_plane_01_curve.dimensions = '3D'
_sp = cu_sketch_plane_01_curve.splines.new('POLY'); _sp.points.add(8)
_sp.points.foreach_set('co', [5.9, -1.2, 0.0, 1.0, 5.9, -2.0, 0.0, 1.0, -6.1, -2.0, 0.0, 1.0, -6.1, -0.2, 0.0, 1.0, -6.1, 1.8, 0.0, 1.0, -6.1, 4.0, 0.0, 1.0, 5.9, 4.0, 0.0, 1.0, 5.9, -0.2, 0.0, 1.0, 5.9, -1.2, 0.0, 1.0])
_sp.use_cyclic_u = True
_sp.use_smooth = False
_sp = cu_sketch_plane_01_curve.splines.new('POLY'); _sp.points.add(12)
_sp.points.foreach_set('co', [1.5, -1.0, 0.0, 1.0, 1.5, 2.0, 0.0, 1.0, -1.0, 2.0, 0.0, 1.0, -1.0, 1.9, 0.0, 1.0, 1.4, 1.9, 0.0, 1.0, 1.4, -0.9, 0.0, 1.0, -2.4, -0.9, 0.0, 1.0, -2.4, 1.9, 0.0, 1.0, -1.8, 1.9, 0.0, 1.0, -1.8, 2.0, 0.0, 1.0, -2.5, 2.0, 0.0, 1.0, -2.5, -1.0, 0.0, 1.0, 1.5, -1.0, 0.0, 1.0])
_sp.use_cyclic_u = True
_sp.use_smooth = False
_sp = cu_sketch_plane_01_curve.splines.new('POLY'); _sp.points.add(35)
_sp.points.foreach_set('co', [-8.5, 15.8, 0.0, 1.0, -10.7, 15.8, 0.0, 1.0, -10.69, 20.32, 0.0, 1.0, -8.502, 20.32, 0.0, 1.0, -8.502, 23.71, 0.0, 1.0, 0.7077, 23.71, 0.0, 1.0, 0.7077, 20.32, 0.0, 1.0, 3.5, 20.32, 0.0, 1.0, 3.5, 14.8, 0.0, 1.0, 2.401, 14.81, 0.0, 1.0, 2.4, 15.0, 0.0, 1.0, 3.307, 15.01, 0.0, 1.0, 3.307, 20.12, 0.0, 1.0, -5.797, 20.12, 0.0, 1.0, -5.797, 20.32, 0.0, 1.0, 0.5054, 20.32, 0.0, 1.0, 0.5054, 23.5, 0.0, 1.0, -8.297, 23.5, 0.0, 1.0, -8.297, 20.32, 0.0, 1.0, -6.997, 20.32, 0.0, 1.0, -6.997, 20.12, 0.0, 1.0, -8.297, 20.12, 0.0, 1.0, -8.297, 17.82, 0.0, 1.0, -8.502, 17.82, 0.0, 1.0, -8.502, 18.71, 0.0, 1.0, -8.502, 20.12, 0.0, 1.0, -10.51, 20.12, 0.0, 1.0, -10.51, 16.01, 0.0, 1.0, -8.502, 16.01, 0.0, 1.0, -8.502, 16.99, 0.0, 1.0, -8.297, 16.99, 0.0, 1.0, -8.297, 15.01, 0.0, 1.0, -7.497, 15.01, 0.0, 1.0, -7.497, 14.8, 0.0, 1.0, -8.502, 14.8, 0.0, 1.0, -8.502, 15.8, 0.0, 1.0])
_sp.use_smooth = False
_sp = cu_sketch_plane_01_curve.splines.new('POLY'); _sp.points.add(11)
_sp.points.foreach_set('co', [-6.3, 1.8, 0.0, 1.0, -6.3, -0.2, 0.0, 1.0, -6.3, -2.0, 0.0, 1.0, -6.3, -2.2, 0.0, 1.0, 6.1, -2.2, 0.0, 1.0, 6.1, -2.0, 0.0, 1.0, 6.1, -1.2, 0.0, 1.0, 6.1, -0.2, 0.0, 1.0, 6.1, 4.0, 0.0, 1.0, 6.1, 4.2, 0.0, 1.0, -6.3, 4.2, 0.0, 1.0, -6.3, 1.8, 0.0, 1.0])
_sp.use_cyclic_u = True
_sp.use_smooth = False
cu_sketch_plane_01_curve.fill_mode = 'FULL'
cu_sketch_plane_01_curve.twist_mode = 'Z_UP'

# ---- objects
ob_light = bpy.data.objects.new('Light', light_light)
ob_camera = bpy.data.objects.new('Camera', cam_camera)
ob_sketch_plane_01_curve = bpy.data.objects.new('Sketch plane 01_curve_', cu_sketch_plane_01_curve)
ob_garage_walls = bpy.data.objects.new('garage_walls', me_cube_001)
ob_room2_walls = bpy.data.objects.new('room2_walls', me_cube_002)
ob_room3_walls = bpy.data.objects.new('room3_walls', me_cube_003)
ob_room3_floor = bpy.data.objects.new('room3_floor', me_cube_004)
ob_room2_floor = bpy.data.objects.new('room2_floor', me_cube_005)

# ---- transforms, parenting, visibility, modifiers, constraints
ob_light.location = (4.076, 1.005, 5.904)
ob_light.rotation_euler = (0.6503, 0.05522, 1.866)
ob_light.lock_rotations_4d = False
ob_light.empty_display_type = 'ARROWS'
ob_light.color = (0.0, 0.0, 0.0, 0.0)
ob_light.lineart.crease_threshold = 0.0
ob_camera.location = (7.359, -6.926, 4.958)
ob_camera.rotation_euler = (1.109, 0.0, 0.8149)
ob_camera.lock_rotations_4d = False
ob_camera.empty_display_type = 'ARROWS'
ob_camera.color = (0.0, 0.0, 0.0, 0.0)
ob_camera.display_type = 'WIRE'
ob_camera.lineart.crease_threshold = 0.0
ob_sketch_plane_01_curve.location = (0.0, 0.0, 0.0)
ob_garage_walls.location = (0.0, 0.0, 0.0)
ob_garage_walls.scale = (0.05, 0.05, 1.26)
ob_room2_walls.location = (0.0, 0.0, 0.0)
ob_room2_walls.scale = (0.1, 0.1, 2.05)
ob_room3_walls.location = (3.4, 14.9, 2.05)
ob_room3_walls.scale = (0.1, 0.1, 2.05)
ob_room3_floor.location = (2.554, 15.81, -0.3028)
ob_room3_floor.scale = (1.0, 1.0, 0.25)
ob_room2_floor.location = (-5.3, -1.2, -0.25)
ob_room2_floor.scale = (1.0, 1.0, 0.25)

# ---- collection membership
col_collection.objects.link(ob_light)
col_collection.objects.link(ob_camera)
col_dxf.objects.link(ob_sketch_plane_01_curve)
col_walls.objects.link(ob_garage_walls)
col_walls.objects.link(ob_room2_walls)
col_walls.objects.link(ob_room3_walls)
col_walls.objects.link(ob_room3_floor)
col_walls.objects.link(ob_room2_floor)

# ---- scene / render settings (as saved in the file)
scene.camera = ob_camera
scene.frame_start = 1; scene.frame_end = 250; scene.frame_set(1)
scene.render.engine = 'BLENDER_EEVEE_NEXT'
scene.cycles.sampling_pattern = 'TABULATED_SOBOL'
scene.cycles.use_light_tree = False
scene.view_settings.view_transform = 'Filmic'
bpy.context.view_layer.update()
